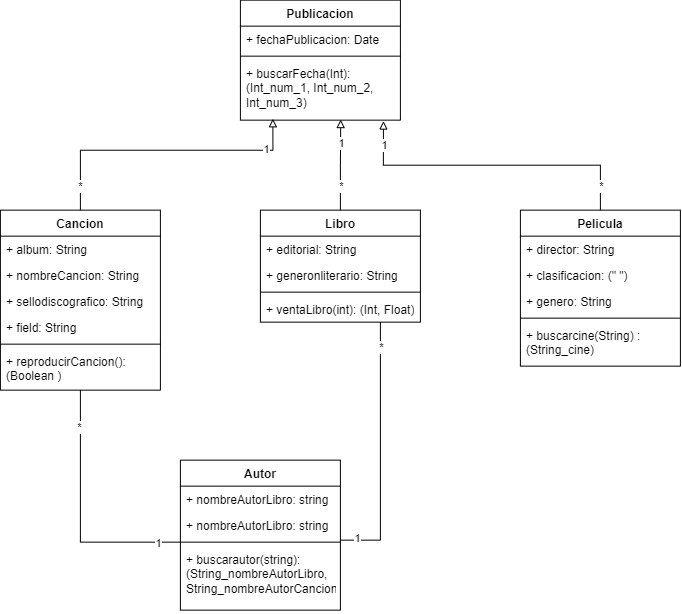

The diagram above was exported from draw.io. Its source (the exported page's mxGraphModel, read from the mxfile embedded in the PNG):
<mxGraphModel dx="908" dy="542" grid="1" gridSize="10" guides="1" tooltips="1" connect="1" arrows="1" fold="1" page="1" pageScale="1" pageWidth="827" pageHeight="1169" math="0" shadow="0">
  <root>
    <mxCell id="0" />
    <mxCell id="1" parent="0" />
    <mxCell id="OCRbFQ45NaY365ToW5Nb-1" parent="1" style="swimlane;fontStyle=1;align=center;verticalAlign=top;childLayout=stackLayout;horizontal=1;startSize=26;horizontalStack=0;resizeParent=1;resizeParentMax=0;resizeLast=0;collapsible=1;marginBottom=0;whiteSpace=wrap;html=1;" value="Publicacion" vertex="1">
      <mxGeometry height="120" width="160" x="360" y="20" as="geometry" />
    </mxCell>
    <mxCell id="OCRbFQ45NaY365ToW5Nb-2" parent="OCRbFQ45NaY365ToW5Nb-1" style="text;strokeColor=none;fillColor=none;align=left;verticalAlign=top;spacingLeft=4;spacingRight=4;overflow=hidden;rotatable=0;points=[[0,0.5],[1,0.5]];portConstraint=eastwest;whiteSpace=wrap;html=1;" value="+ fechaPublicacion: Date" vertex="1">
      <mxGeometry height="26" width="160" y="26" as="geometry" />
    </mxCell>
    <mxCell id="OCRbFQ45NaY365ToW5Nb-3" parent="OCRbFQ45NaY365ToW5Nb-1" style="line;strokeWidth=1;fillColor=none;align=left;verticalAlign=middle;spacingTop=-1;spacingLeft=3;spacingRight=3;rotatable=0;labelPosition=right;points=[];portConstraint=eastwest;strokeColor=inherit;" value="" vertex="1">
      <mxGeometry height="8" width="160" y="52" as="geometry" />
    </mxCell>
    <mxCell id="OCRbFQ45NaY365ToW5Nb-4" parent="OCRbFQ45NaY365ToW5Nb-1" style="text;strokeColor=none;fillColor=none;align=left;verticalAlign=top;spacingLeft=4;spacingRight=4;overflow=hidden;rotatable=0;points=[[0,0.5],[1,0.5]];portConstraint=eastwest;whiteSpace=wrap;html=1;" value="+ buscarFecha(Int): (Int_num_1, Int_num_2, Int_num_3)" vertex="1">
      <mxGeometry height="60" width="160" y="60" as="geometry" />
    </mxCell>
    <mxCell id="OCRbFQ45NaY365ToW5Nb-5" parent="1" style="swimlane;fontStyle=1;align=center;verticalAlign=top;childLayout=stackLayout;horizontal=1;startSize=26;horizontalStack=0;resizeParent=1;resizeParentMax=0;resizeLast=0;collapsible=1;marginBottom=0;whiteSpace=wrap;html=1;" value="Cancion" vertex="1">
      <mxGeometry height="180" width="160" x="120" y="230" as="geometry" />
    </mxCell>
    <mxCell id="OCRbFQ45NaY365ToW5Nb-6" parent="OCRbFQ45NaY365ToW5Nb-5" style="text;strokeColor=none;fillColor=none;align=left;verticalAlign=top;spacingLeft=4;spacingRight=4;overflow=hidden;rotatable=0;points=[[0,0.5],[1,0.5]];portConstraint=eastwest;whiteSpace=wrap;html=1;" value="+ album: String" vertex="1">
      <mxGeometry height="26" width="160" y="26" as="geometry" />
    </mxCell>
    <mxCell id="OCRbFQ45NaY365ToW5Nb-27" parent="OCRbFQ45NaY365ToW5Nb-5" style="text;strokeColor=none;fillColor=none;align=left;verticalAlign=top;spacingLeft=4;spacingRight=4;overflow=hidden;rotatable=0;points=[[0,0.5],[1,0.5]];portConstraint=eastwest;whiteSpace=wrap;html=1;" value="+ nombreCancion: String" vertex="1">
      <mxGeometry height="26" width="160" y="52" as="geometry" />
    </mxCell>
    <mxCell id="OCRbFQ45NaY365ToW5Nb-28" parent="OCRbFQ45NaY365ToW5Nb-5" style="text;strokeColor=none;fillColor=none;align=left;verticalAlign=top;spacingLeft=4;spacingRight=4;overflow=hidden;rotatable=0;points=[[0,0.5],[1,0.5]];portConstraint=eastwest;whiteSpace=wrap;html=1;" value="+ sellodiscografico: String" vertex="1">
      <mxGeometry height="26" width="160" y="78" as="geometry" />
    </mxCell>
    <mxCell id="OCRbFQ45NaY365ToW5Nb-26" parent="OCRbFQ45NaY365ToW5Nb-5" style="text;strokeColor=none;fillColor=none;align=left;verticalAlign=top;spacingLeft=4;spacingRight=4;overflow=hidden;rotatable=0;points=[[0,0.5],[1,0.5]];portConstraint=eastwest;whiteSpace=wrap;html=1;" value="+ field: String" vertex="1">
      <mxGeometry height="26" width="160" y="104" as="geometry" />
    </mxCell>
    <mxCell id="OCRbFQ45NaY365ToW5Nb-7" parent="OCRbFQ45NaY365ToW5Nb-5" style="line;strokeWidth=1;fillColor=none;align=left;verticalAlign=middle;spacingTop=-1;spacingLeft=3;spacingRight=3;rotatable=0;labelPosition=right;points=[];portConstraint=eastwest;strokeColor=inherit;" value="" vertex="1">
      <mxGeometry height="8" width="160" y="130" as="geometry" />
    </mxCell>
    <mxCell id="OCRbFQ45NaY365ToW5Nb-8" parent="OCRbFQ45NaY365ToW5Nb-5" style="text;strokeColor=none;fillColor=none;align=left;verticalAlign=top;spacingLeft=4;spacingRight=4;overflow=hidden;rotatable=0;points=[[0,0.5],[1,0.5]];portConstraint=eastwest;whiteSpace=wrap;html=1;" value="+ reproducirCancion(): (Boolean )" vertex="1">
      <mxGeometry height="42" width="160" y="138" as="geometry" />
    </mxCell>
    <mxCell id="OCRbFQ45NaY365ToW5Nb-9" parent="1" style="swimlane;fontStyle=1;align=center;verticalAlign=top;childLayout=stackLayout;horizontal=1;startSize=26;horizontalStack=0;resizeParent=1;resizeParentMax=0;resizeLast=0;collapsible=1;marginBottom=0;whiteSpace=wrap;html=1;" value="Libro" vertex="1">
      <mxGeometry height="112" width="160" x="380" y="230" as="geometry" />
    </mxCell>
    <mxCell id="OCRbFQ45NaY365ToW5Nb-10" parent="OCRbFQ45NaY365ToW5Nb-9" style="text;strokeColor=none;fillColor=none;align=left;verticalAlign=top;spacingLeft=4;spacingRight=4;overflow=hidden;rotatable=0;points=[[0,0.5],[1,0.5]];portConstraint=eastwest;whiteSpace=wrap;html=1;" value="+ editorial: String" vertex="1">
      <mxGeometry height="26" width="160" y="26" as="geometry" />
    </mxCell>
    <mxCell id="OCRbFQ45NaY365ToW5Nb-21" parent="OCRbFQ45NaY365ToW5Nb-9" style="text;strokeColor=none;fillColor=none;align=left;verticalAlign=top;spacingLeft=4;spacingRight=4;overflow=hidden;rotatable=0;points=[[0,0.5],[1,0.5]];portConstraint=eastwest;whiteSpace=wrap;html=1;" value="+ generonliterario&lt;span style=&quot;color: rgba(0, 0, 0, 0); font-family: monospace; font-size: 0px; white-space: nowrap;&quot;&gt;%3CmxGraphModel%3E%3Croot%3E%3CmxCell%20id%3D%220%22%2F%3E%3CmxCell%20id%3D%221%22%20parent%3D%220%22%2F%3E%3CmxCell%20id%3D%222%22%20parent%3D%221%22%20style%3D%22text%3BstrokeColor%3Dnone%3BfillColor%3Dnone%3Balign%3Dleft%3BverticalAlign%3Dtop%3BspacingLeft%3D4%3BspacingRight%3D4%3Boverflow%3Dhidden%3Brotatable%3D0%3Bpoints%3D%5B%5B0%2C0.5%5D%2C%5B1%2C0.5%5D%5D%3BportConstraint%3Deastwest%3BwhiteSpace%3Dwrap%3Bhtml%3D1%3B%22%20value%3D%22%2B%20editorial%3A%20String%22%20vertex%3D%221%22%3E%3CmxGeometry%20height%3D%2226%22%20width%3D%22160%22%20x%3D%22380%22%20y%3D%22256%22%20as%3D%22geometry%22%2F%3E%3C%2FmxCell%3E%3C%2Froot%3E%3C%2FmxGraphModel%3E&lt;/span&gt;: String" vertex="1">
      <mxGeometry height="26" width="160" y="52" as="geometry" />
    </mxCell>
    <mxCell id="OCRbFQ45NaY365ToW5Nb-11" parent="OCRbFQ45NaY365ToW5Nb-9" style="line;strokeWidth=1;fillColor=none;align=left;verticalAlign=middle;spacingTop=-1;spacingLeft=3;spacingRight=3;rotatable=0;labelPosition=right;points=[];portConstraint=eastwest;strokeColor=inherit;" value="" vertex="1">
      <mxGeometry height="8" width="160" y="78" as="geometry" />
    </mxCell>
    <mxCell id="OCRbFQ45NaY365ToW5Nb-12" parent="OCRbFQ45NaY365ToW5Nb-9" style="text;strokeColor=none;fillColor=none;align=left;verticalAlign=top;spacingLeft=4;spacingRight=4;overflow=hidden;rotatable=0;points=[[0,0.5],[1,0.5]];portConstraint=eastwest;whiteSpace=wrap;html=1;" value="+ ventaLibro(int): (Int, Float)" vertex="1">
      <mxGeometry height="26" width="160" y="86" as="geometry" />
    </mxCell>
    <mxCell id="OCRbFQ45NaY365ToW5Nb-13" parent="1" style="swimlane;fontStyle=1;align=center;verticalAlign=top;childLayout=stackLayout;horizontal=1;startSize=26;horizontalStack=0;resizeParent=1;resizeParentMax=0;resizeLast=0;collapsible=1;marginBottom=0;whiteSpace=wrap;html=1;" value="Pelicula" vertex="1">
      <mxGeometry height="156" width="160" x="640" y="230" as="geometry" />
    </mxCell>
    <mxCell id="OCRbFQ45NaY365ToW5Nb-14" parent="OCRbFQ45NaY365ToW5Nb-13" style="text;strokeColor=none;fillColor=none;align=left;verticalAlign=top;spacingLeft=4;spacingRight=4;overflow=hidden;rotatable=0;points=[[0,0.5],[1,0.5]];portConstraint=eastwest;whiteSpace=wrap;html=1;" value="+ director: String" vertex="1">
      <mxGeometry height="26" width="160" y="26" as="geometry" />
    </mxCell>
    <mxCell id="OCRbFQ45NaY365ToW5Nb-17" parent="OCRbFQ45NaY365ToW5Nb-13" style="text;strokeColor=none;fillColor=none;align=left;verticalAlign=top;spacingLeft=4;spacingRight=4;overflow=hidden;rotatable=0;points=[[0,0.5],[1,0.5]];portConstraint=eastwest;whiteSpace=wrap;html=1;" value="+ clasificacion: (&quot; &quot;)" vertex="1">
      <mxGeometry height="26" width="160" y="52" as="geometry" />
    </mxCell>
    <mxCell id="OCRbFQ45NaY365ToW5Nb-18" parent="OCRbFQ45NaY365ToW5Nb-13" style="text;strokeColor=none;fillColor=none;align=left;verticalAlign=top;spacingLeft=4;spacingRight=4;overflow=hidden;rotatable=0;points=[[0,0.5],[1,0.5]];portConstraint=eastwest;whiteSpace=wrap;html=1;" value="+ genero: String" vertex="1">
      <mxGeometry height="26" width="160" y="78" as="geometry" />
    </mxCell>
    <mxCell id="OCRbFQ45NaY365ToW5Nb-15" parent="OCRbFQ45NaY365ToW5Nb-13" style="line;strokeWidth=1;fillColor=none;align=left;verticalAlign=middle;spacingTop=-1;spacingLeft=3;spacingRight=3;rotatable=0;labelPosition=right;points=[];portConstraint=eastwest;strokeColor=inherit;" value="" vertex="1">
      <mxGeometry height="8" width="160" y="104" as="geometry" />
    </mxCell>
    <mxCell id="OCRbFQ45NaY365ToW5Nb-16" parent="OCRbFQ45NaY365ToW5Nb-13" style="text;strokeColor=none;fillColor=none;align=left;verticalAlign=top;spacingLeft=4;spacingRight=4;overflow=hidden;rotatable=0;points=[[0,0.5],[1,0.5]];portConstraint=eastwest;whiteSpace=wrap;html=1;" value="+ buscarcine(String) : (String_cine)" vertex="1">
      <mxGeometry height="44" width="160" y="112" as="geometry" />
    </mxCell>
    <mxCell id="OCRbFQ45NaY365ToW5Nb-29" parent="1" style="swimlane;fontStyle=1;align=center;verticalAlign=top;childLayout=stackLayout;horizontal=1;startSize=26;horizontalStack=0;resizeParent=1;resizeParentMax=0;resizeLast=0;collapsible=1;marginBottom=0;whiteSpace=wrap;html=1;" value="Autor" vertex="1">
      <mxGeometry height="150" width="160" x="300" y="480" as="geometry" />
    </mxCell>
    <mxCell id="OCRbFQ45NaY365ToW5Nb-41" parent="OCRbFQ45NaY365ToW5Nb-29" style="text;strokeColor=none;fillColor=none;align=left;verticalAlign=top;spacingLeft=4;spacingRight=4;overflow=hidden;rotatable=0;points=[[0,0.5],[1,0.5]];portConstraint=eastwest;whiteSpace=wrap;html=1;" value="+ nombreAutorLibro: string" vertex="1">
      <mxGeometry height="26" width="160" y="26" as="geometry" />
    </mxCell>
    <mxCell id="OCRbFQ45NaY365ToW5Nb-36" parent="OCRbFQ45NaY365ToW5Nb-29" style="text;strokeColor=none;fillColor=none;align=left;verticalAlign=top;spacingLeft=4;spacingRight=4;overflow=hidden;rotatable=0;points=[[0,0.5],[1,0.5]];portConstraint=eastwest;whiteSpace=wrap;html=1;" value="+ nombreAutorLibro: string" vertex="1">
      <mxGeometry height="26" width="160" y="52" as="geometry" />
    </mxCell>
    <mxCell id="OCRbFQ45NaY365ToW5Nb-34" parent="OCRbFQ45NaY365ToW5Nb-29" style="line;strokeWidth=1;fillColor=none;align=left;verticalAlign=middle;spacingTop=-1;spacingLeft=3;spacingRight=3;rotatable=0;labelPosition=right;points=[];portConstraint=eastwest;strokeColor=inherit;" value="" vertex="1">
      <mxGeometry height="8" width="160" y="78" as="geometry" />
    </mxCell>
    <mxCell id="OCRbFQ45NaY365ToW5Nb-35" parent="OCRbFQ45NaY365ToW5Nb-29" style="text;strokeColor=none;fillColor=none;align=left;verticalAlign=top;spacingLeft=4;spacingRight=4;overflow=hidden;rotatable=0;points=[[0,0.5],[1,0.5]];portConstraint=eastwest;whiteSpace=wrap;html=1;" value="+ buscarautor(string): (String_nombreAutorLibro, String_nombreAutorCancion)" vertex="1">
      <mxGeometry height="64" width="160" y="86" as="geometry" />
    </mxCell>
    <mxCell id="OCRbFQ45NaY365ToW5Nb-42" edge="1" parent="1" source="OCRbFQ45NaY365ToW5Nb-5" style="edgeStyle=orthogonalEdgeStyle;rounded=0;orthogonalLoop=1;jettySize=auto;html=1;exitX=0.5;exitY=0;exitDx=0;exitDy=0;entryX=0.203;entryY=0.977;entryDx=0;entryDy=0;entryPerimeter=0;endArrow=block;endFill=0;" target="OCRbFQ45NaY365ToW5Nb-4">
      <mxGeometry relative="1" as="geometry">
        <Array as="points">
          <mxPoint x="200.05" y="170.05" />
          <mxPoint x="392.52" y="170.05" />
        </Array>
      </mxGeometry>
    </mxCell>
    <mxCell id="OCRbFQ45NaY365ToW5Nb-50" connectable="0" parent="OCRbFQ45NaY365ToW5Nb-42" style="edgeLabel;html=1;align=center;verticalAlign=middle;resizable=0;points=[];" value="1" vertex="1">
      <mxGeometry relative="1" x="0.7262" y="1" as="geometry">
        <mxPoint as="offset" />
      </mxGeometry>
    </mxCell>
    <mxCell id="OCRbFQ45NaY365ToW5Nb-51" connectable="0" parent="OCRbFQ45NaY365ToW5Nb-42" style="edgeLabel;html=1;align=center;verticalAlign=middle;resizable=0;points=[];" value="*" vertex="1">
      <mxGeometry relative="1" x="-0.8296" as="geometry">
        <mxPoint as="offset" />
      </mxGeometry>
    </mxCell>
    <mxCell id="OCRbFQ45NaY365ToW5Nb-43" edge="1" parent="1" source="OCRbFQ45NaY365ToW5Nb-9" style="edgeStyle=orthogonalEdgeStyle;rounded=0;orthogonalLoop=1;jettySize=auto;html=1;exitX=0.5;exitY=0;exitDx=0;exitDy=0;entryX=0.627;entryY=0.99;entryDx=0;entryDy=0;entryPerimeter=0;endArrow=block;endFill=0;" target="OCRbFQ45NaY365ToW5Nb-4">
      <mxGeometry relative="1" as="geometry" />
    </mxCell>
    <mxCell id="OCRbFQ45NaY365ToW5Nb-52" connectable="0" parent="OCRbFQ45NaY365ToW5Nb-43" style="edgeLabel;html=1;align=center;verticalAlign=middle;resizable=0;points=[];" value="*" vertex="1">
      <mxGeometry relative="1" x="-0.4564" y="-1" as="geometry">
        <mxPoint as="offset" />
      </mxGeometry>
    </mxCell>
    <mxCell id="OCRbFQ45NaY365ToW5Nb-53" connectable="0" parent="OCRbFQ45NaY365ToW5Nb-43" style="edgeLabel;html=1;align=center;verticalAlign=middle;resizable=0;points=[];" value="1" vertex="1">
      <mxGeometry relative="1" x="0.4683" as="geometry">
        <mxPoint as="offset" />
      </mxGeometry>
    </mxCell>
    <mxCell id="OCRbFQ45NaY365ToW5Nb-44" edge="1" parent="1" source="OCRbFQ45NaY365ToW5Nb-13" style="edgeStyle=orthogonalEdgeStyle;rounded=0;orthogonalLoop=1;jettySize=auto;html=1;exitX=0.5;exitY=0;exitDx=0;exitDy=0;entryX=0.894;entryY=1.015;entryDx=0;entryDy=0;entryPerimeter=0;endArrow=block;endFill=0;" target="OCRbFQ45NaY365ToW5Nb-4">
      <mxGeometry relative="1" as="geometry" />
    </mxCell>
    <mxCell id="OCRbFQ45NaY365ToW5Nb-54" connectable="0" parent="OCRbFQ45NaY365ToW5Nb-44" style="edgeLabel;html=1;align=center;verticalAlign=middle;resizable=0;points=[];" value="1" vertex="1">
      <mxGeometry relative="1" x="0.8439" y="-1" as="geometry">
        <mxPoint as="offset" />
      </mxGeometry>
    </mxCell>
    <mxCell id="OCRbFQ45NaY365ToW5Nb-55" connectable="0" parent="OCRbFQ45NaY365ToW5Nb-44" style="edgeLabel;html=1;align=center;verticalAlign=middle;resizable=0;points=[];" value="*" vertex="1">
      <mxGeometry relative="1" x="-0.842" y="-1" as="geometry">
        <mxPoint as="offset" />
      </mxGeometry>
    </mxCell>
    <mxCell id="OCRbFQ45NaY365ToW5Nb-45" edge="1" parent="1" source="OCRbFQ45NaY365ToW5Nb-5" style="edgeStyle=orthogonalEdgeStyle;rounded=0;orthogonalLoop=1;jettySize=auto;html=1;endArrow=none;endFill=0;" target="OCRbFQ45NaY365ToW5Nb-34">
      <mxGeometry relative="1" as="geometry" />
    </mxCell>
    <mxCell id="OCRbFQ45NaY365ToW5Nb-56" connectable="0" parent="OCRbFQ45NaY365ToW5Nb-45" style="edgeLabel;html=1;align=center;verticalAlign=middle;resizable=0;points=[];" value="*" vertex="1">
      <mxGeometry relative="1" x="-0.7051" y="-1" as="geometry">
        <mxPoint as="offset" />
      </mxGeometry>
    </mxCell>
    <mxCell id="OCRbFQ45NaY365ToW5Nb-58" connectable="0" parent="OCRbFQ45NaY365ToW5Nb-45" style="edgeLabel;html=1;align=center;verticalAlign=middle;resizable=0;points=[];" value="1" vertex="1">
      <mxGeometry relative="1" x="0.8191" y="-1" as="geometry">
        <mxPoint as="offset" />
      </mxGeometry>
    </mxCell>
    <mxCell id="OCRbFQ45NaY365ToW5Nb-47" edge="1" parent="1" source="OCRbFQ45NaY365ToW5Nb-9" style="edgeStyle=orthogonalEdgeStyle;rounded=0;orthogonalLoop=1;jettySize=auto;html=1;exitX=0.75;exitY=1;exitDx=0;exitDy=0;entryX=1;entryY=0.25;entryDx=0;entryDy=0;entryPerimeter=0;endArrow=none;endFill=0;" target="OCRbFQ45NaY365ToW5Nb-34">
      <mxGeometry relative="1" as="geometry" />
    </mxCell>
    <mxCell id="OCRbFQ45NaY365ToW5Nb-57" connectable="0" parent="OCRbFQ45NaY365ToW5Nb-47" style="edgeLabel;html=1;align=center;verticalAlign=middle;resizable=0;points=[];" value="*" vertex="1">
      <mxGeometry relative="1" x="-0.805" y="1" as="geometry">
        <mxPoint as="offset" />
      </mxGeometry>
    </mxCell>
    <mxCell id="OCRbFQ45NaY365ToW5Nb-59" connectable="0" parent="OCRbFQ45NaY365ToW5Nb-47" style="edgeLabel;html=1;align=center;verticalAlign=middle;resizable=0;points=[];" value="1" vertex="1">
      <mxGeometry relative="1" x="0.8667" y="-2" as="geometry">
        <mxPoint as="offset" />
      </mxGeometry>
    </mxCell>
  </root>
</mxGraphModel>